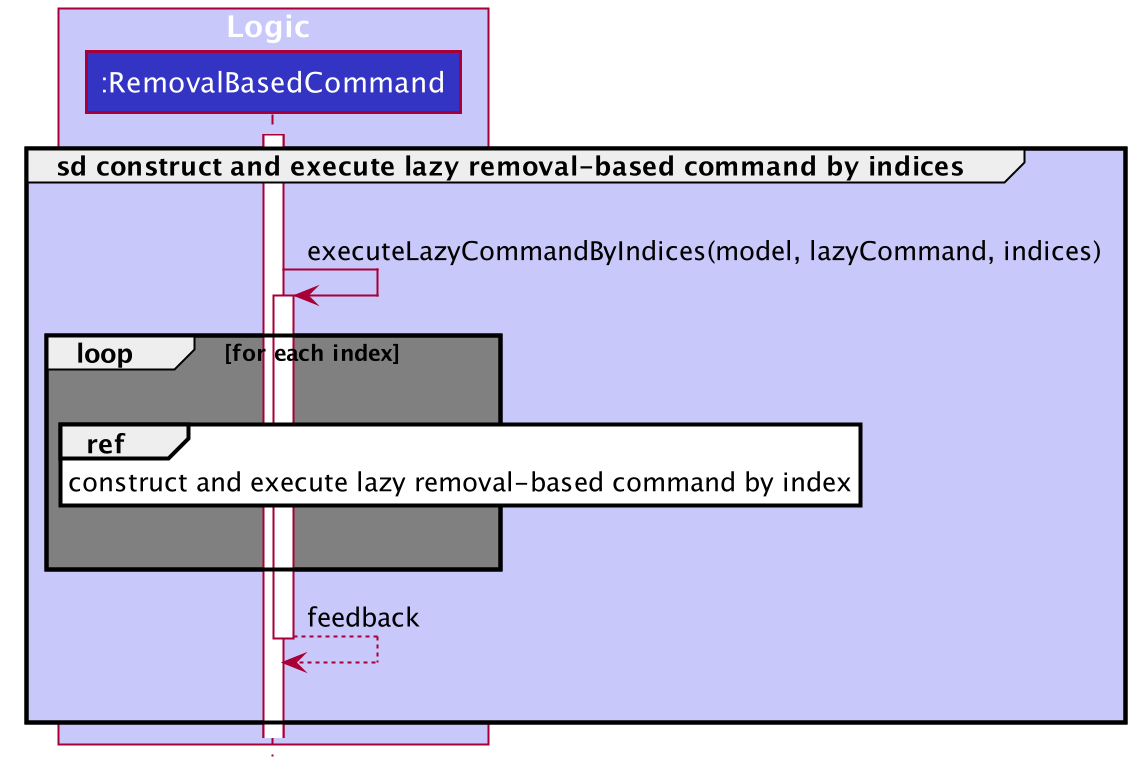

The diagram above was rendered by PlantUML. Its source (embedded in the PNG):
@startuml









skinparam BackgroundColor #FFFFFFF

skinparam Shadowing false

skinparam Class {
    FontColor #FFFFFF
    BorderThickness 1
    BorderColor #FFFFFF
    StereotypeFontColor #FFFFFF
    FontName Arial
}

skinparam Actor {
    BorderColor #000000
    Color #000000
    FontName Arial
}

skinparam Sequence {
    MessageAlign center
    BoxFontSize 15
    BoxPadding 0
    BoxFontColor #FFFFFF
    FontName Arial
}

skinparam Participant {
    FontColor #FFFFFFF
    Padding 20
}

skinparam MinClassWidth 50
skinparam ParticipantPadding 10
skinparam Shadowing false
skinparam DefaultTextAlignment center
skinparam packageStyle Rectangle

hide footbox
hide members
hide circle

box Logic #C8C8FA
participant ":RemovalBasedCommand" as RemovalBasedCommand #3333C4
end box

group #C8C8FA sd construct and execute lazy removal-based command by indices

    activate RemovalBasedCommand
        RemovalBasedCommand -[hidden]-> RemovalBasedCommand
        RemovalBasedCommand -> RemovalBasedCommand : executeLazyCommandByIndices(model, lazyCommand, indices)
            activate RemovalBasedCommand
            loop #grey for each index
                RemovalBasedCommand -[hidden]-> RemovalBasedCommand
                ref over RemovalBasedCommand : construct and execute lazy removal-based command by index
                RemovalBasedCommand -[hidden]-> RemovalBasedCommand
            end
            RemovalBasedCommand --> RemovalBasedCommand : feedback
            deactivate RemovalBasedCommand
            RemovalBasedCommand -[hidden]-> RemovalBasedCommand

end group ref

@enduml